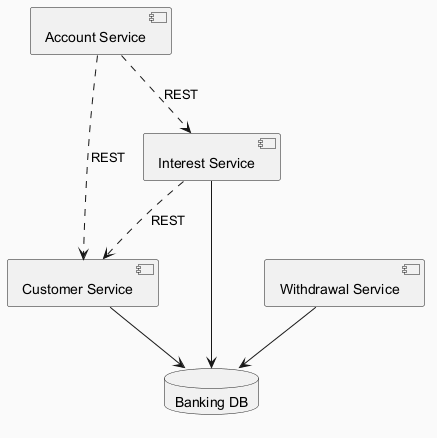

The diagram above was rendered by PlantUML. Its source (embedded in the PNG):
@startuml
skinparam backgroundColor #FAFAFA
skinparam classBackgroundColor #FFF3E0
skinparam classBorderColor #E65100
component "Account Service" as C_AccountService
component "Withdrawal Service" as C_WithdrawalService
component "Customer Service" as C_CustomerService
component "Interest Service" as C_InterestService
database "Banking DB" as DB_banking
C_WithdrawalService --> DB_banking
C_CustomerService --> DB_banking
C_InterestService --> DB_banking
C_AccountService ..> C_InterestService : REST
C_InterestService ..> C_CustomerService : REST
C_AccountService ..> C_CustomerService : REST
@enduml